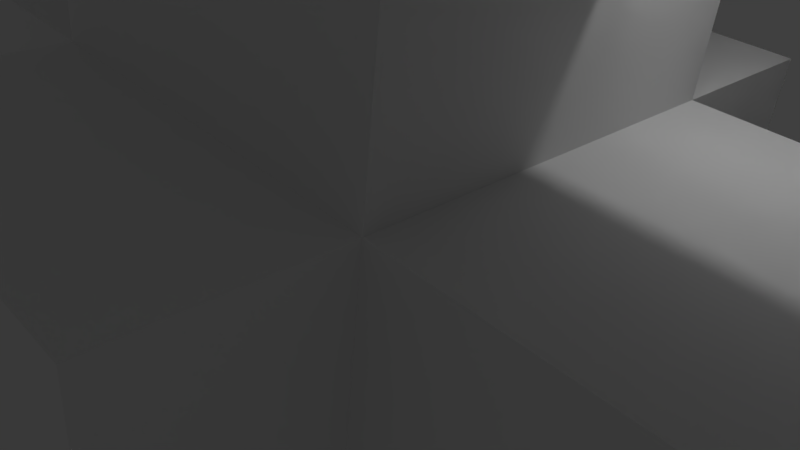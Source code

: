 # Source: windmills_windmill_3.blend  (saved by Blender 2.79.0; exported with 4.5.12 LTS)
import bpy
from mathutils import Matrix  # noqa: F401  (used for matrix-valued properties, if any)

bpy.ops.wm.read_factory_settings(use_empty=True)
scene = bpy.context.scene
scene.name = 'Scene'

# ---- collections
col_collection_1 = bpy.data.collections.new('Collection 1'); scene.collection.children.link(col_collection_1)

# ---- materials (node trees are filled in below, after node groups)
mat_material = bpy.data.materials.new('Material')
mat_material.alpha_threshold = 0.0
mat_material.use_transparent_shadow = False
mat_material.roughness = 0.5
mat_material.line_color = (0.0, 0.0, 0.0, 1.0)

# ---- material node trees

# ---- world
world_world = bpy.data.worlds.new('World'); scene.world = world_world
world_world.color = (0.05088, 0.05088, 0.05088)
world_world.use_sun_shadow = False
world_world.sun_shadow_jitter_overblur = 0.0
world_world.cycles.sampling_method = 'MANUAL'

# ---- cameras
cam_camera = bpy.data.cameras.new('Camera')
cam_camera.clip_end = 100.0
cam_camera.lens = 35.0
cam_camera.sensor_width = 32.0
cam_camera.sensor_height = 18.0
cam_camera.ortho_scale = 7.314
cam_camera.dof.focus_distance = 0.0
cam_camera.dof.aperture_fstop = 128.0

# ---- lights
light_lamp = bpy.data.lights.new('Lamp', 'POINT')
light_lamp.transmission_factor = 0.0
light_lamp.cutoff_distance = 30.0
light_lamp.energy = 100.0
light_lamp.shadow_buffer_clip_start = 1.001
light_lamp.shadow_soft_size = 0.1
light_lamp.shadow_maximum_resolution = 0.006
light_lamp.use_absolute_resolution = True

# ---- meshes
me_cube = bpy.data.meshes.new('Cube')
me_cube.from_pydata([(0.5, 0.25, -0.25), (0.5, -0.25, -0.25), (-0.5, -0.25, -0.25), (-0.5, 0.25, -0.25), (0.5, 0.25, 0.25), (0.5, -0.25, 0.25), (-0.5, -0.25, 0.25), (-0.5, 0.25, 0.25), (0.25, -0.25, 0.25), (-0.25, -0.25, 0.25), (0.25, -0.25, -0.25), (-0.25, -0.25, -0.25), (0.25, 0.25, -0.25), (-0.25, 0.25, -0.25), (0.25, 0.25, 0.25), (-0.25, 0.25, 0.25), (0.25, -0.25, 0.5), (-0.25, -0.25, 0.5), (0.25, 0.25, 0.5), (-0.25, 0.25, 0.5), (0.25, -0.25, -0.25), (-0.25, -0.25, -0.25), (0.25, 0.25, -0.25), (-0.25, 0.25, -0.25), (0.25, -0.5, 0.25), (-0.25, -0.5, 0.25), (0.25, -0.5, -0.25), (-0.25, -0.5, -0.25), (0.25, 0.5, -0.25), (-0.25, 0.5, -0.25), (0.25, 0.5, 0.25), (-0.25, 0.5, 0.25), (0.25, -0.25, 6.5), (-0.25, -0.25, 6.5), (0.25, 0.25, 6.5), (-0.25, 0.25, 6.5), (0.25, -0.25, -0.5), (-0.25, -0.25, -0.5), (0.25, 0.25, -0.5), (-0.25, 0.25, -0.5), (0.25, -0.25, -0.5), (-0.25, -0.25, -0.5), (0.25, 0.25, -0.5), (-0.25, 0.25, -0.5), (0.25, -0.25, -6.5), (-0.25, -0.25, -6.5), (0.25, 0.25, -6.5), (-0.25, 0.25, -6.5), (6.5, 0.25, -0.25), (6.5, -0.25, -0.25), (6.5, 0.25, 0.25), (6.5, -0.25, 0.25), (-6.5, -0.25, -0.25), (-6.5, 0.25, -0.25), (-6.5, -0.25, 0.25), (-6.5, 0.25, 0.25), (0.25, -2.533e-07, 6.5), (0.25, -2.533e-07, 0.5), (6.5, -0.05, -0.25), (0.5, -0.05, -0.25), (-0.25, 0.05, -0.5), (-0.25, 0.05, -6.5), (-0.5, -0.05, 0.25), (-6.5, -0.05, 0.25), (0.25, -0.05, 6.5), (0.25, -0.05, 0.5), (1.25, -0.05, 6.5), (1.25, -0.05, 0.5), (-1.25, 0.05, -0.5), (-1.25, 0.05, -6.5), (6.5, -0.05, -1.25), (0.5, -0.05, -1.25), (-0.5, -0.05, 1.25), (-6.5, -0.05, 1.25), (-0.25, -0.05, -0.5), (-0.25, -0.05, -6.5), (-1.25, -0.05, -0.5), (-1.25, -0.05, -6.5), (0.25, 0.05, 6.5), (0.25, 0.05, 0.5), (1.25, 0.05, 6.5), (1.25, 0.05, 0.5), (-0.5, 0.05, 0.25), (-6.5, 0.05, 0.25), (-0.5, 0.05, 1.25), (-6.5, 0.05, 1.25), (6.5, 0.05, -0.25), (0.5, 0.05, -0.25), (6.5, 0.05, -1.25), (0.5, 0.05, -1.25)], [], [(0, 59, 1, 10, 11, 2, 3, 13, 12), (4, 14, 15, 7, 62, 6, 9, 8, 5), (0, 4, 50, 48), (1, 5, 8, 9, 6, 2, 11, 10), (6, 62, 7, 55, 63, 54), (4, 0, 12, 13, 3, 7, 15, 14), (9, 8, 16, 17), (16, 57, 18, 34, 56, 32), (15, 9, 17, 19), (8, 14, 18, 57, 16), (14, 15, 19, 18), (8, 9, 25, 24), (10, 20, 22, 12), (13, 12, 22, 23), (10, 11, 21, 20), (11, 13, 23, 21), (26, 24, 25, 27), (9, 11, 27, 25), (10, 8, 24, 26), (11, 10, 26, 27), (13, 15, 31, 29), (30, 28, 29, 31), (14, 12, 28, 30), (15, 14, 30, 31), (12, 13, 29, 28), (32, 56, 34, 35, 33), (18, 19, 35, 34), (19, 17, 33, 35), (17, 16, 32, 33), (21, 23, 39, 37), (36, 37, 41, 40), (20, 21, 37, 36), (22, 20, 36, 38), (23, 22, 38, 39), (42, 40, 44, 46), (38, 36, 40, 42), (39, 38, 42, 43), (37, 39, 43, 60, 41), (45, 61, 47, 46, 44), (43, 42, 46, 47), (41, 60, 43, 47, 61, 45), (40, 41, 45, 44), (48, 50, 51, 49, 58), (1, 59, 0, 48, 58, 49), (4, 5, 51, 50), (5, 1, 49, 51), (52, 54, 63, 55, 53), (7, 3, 53, 55), (3, 2, 52, 53), (2, 6, 54, 52), (56, 57, 65, 64), (67, 81, 80, 66), (60, 61, 69, 68), (58, 59, 71, 70), (62, 72, 73, 63), (74, 76, 77, 75), (60, 68, 76, 74), (68, 69, 77, 76), (61, 60, 74, 75), (69, 61, 75, 77), (78, 80, 81, 79), (65, 79, 81, 67), (64, 78, 79, 65), (66, 80, 78, 64), (66, 64, 65, 67), (82, 83, 85, 84), (62, 82, 84, 72), (72, 84, 85, 73), (63, 83, 82, 62), (73, 85, 83, 63), (86, 88, 89, 87), (59, 87, 89, 71), (58, 86, 87, 59), (70, 88, 86, 58), (71, 89, 88, 70)])
_uv = me_cube.uv_layers.new(name='UVMap')
_uv.uv.foreach_set('vector', [0.7249, 0.3157, 0.7407, 0.3157, 0.7512, 0.3157, 0.7512, 0.3289, 0.7512, 0.3552, 0.7512, 0.3683, 0.7249, 0.3683, 0.7249, 0.3552, 0.7249, 0.3289, 0.778, 0.3683, 0.778, 0.3552, 0.778, 0.3289, 0.778, 0.3157, 0.7937, 0.3157, 0.8043, 0.3157, 0.8043, 0.3289, 0.8043, 0.3552, 0.8043, 0.3683, 0.3555, 0.3157, 0.3292, 0.3157, 0.3292, 0.0002103, 0.3555, 0.0002104, 0.7113, 0.3683, 0.685, 0.3683, 0.685, 0.3552, 0.685, 0.3289, 0.685, 0.3157, 0.7113, 0.3157, 0.7113, 0.3289, 0.7113, 0.3552, 0.8043, 0.3157, 0.7937, 0.3157, 0.778, 0.3157, 0.778, 0.0002103, 0.7937, 0.0002103, 0.8043, 0.0002103, 0.3292, 0.3157, 0.3555, 0.3157, 0.3555, 0.3289, 0.3555, 0.3552, 0.3555, 0.3683, 0.3292, 0.3683, 0.3292, 0.3552, 0.3292, 0.3289, 0.685, 0.3289, 0.685, 0.3552, 0.6718, 0.3552, 0.6718, 0.3289, 0.9507, 0.6452, 0.9639, 0.6452, 0.977, 0.6452, 0.977, 0.9608, 0.9639, 0.9608, 0.9507, 0.9608, 0.9503, 0.9608, 0.924, 0.9608, 0.924, 0.9476, 0.9503, 0.9476, 0.9507, 0.6321, 0.977, 0.6321, 0.977, 0.6452, 0.9639, 0.6452, 0.9507, 0.6452, 0.3292, 0.3289, 0.3292, 0.3552, 0.3161, 0.3552, 0.3161, 0.3289, 0.8043, 0.3552, 0.8043, 0.3289, 0.8174, 0.3289, 0.8174, 0.3552, 0.0, 0.0, 0.0, 0.0, 0.0, 0.0, 0.0, 0.0, 0.7249, 0.3552, 0.7249, 0.3289, 0.7249, 0.3289, 0.7249, 0.3552, 0.4248, 0.7106, 0.4248, 0.6843, 0.4248, 0.6843, 0.4248, 0.7106, 0.7512, 0.3552, 0.7249, 0.3552, 0.7249, 0.3552, 0.7512, 0.3552, 0.2439, 0.7106, 0.2439, 0.6843, 0.2703, 0.6843, 0.2703, 0.7106, 0.2707, 0.7106, 0.2707, 0.6843, 0.2838, 0.6843, 0.2838, 0.7106, 0.2979, 0.7106, 0.2979, 0.6843, 0.311, 0.6843, 0.311, 0.7106, 0.7512, 0.3552, 0.7512, 0.3289, 0.7644, 0.3289, 0.7644, 0.3552, 0.3518, 0.6843, 0.3518, 0.7106, 0.3386, 0.7106, 0.3386, 0.6843, 0.1905, 0.7106, 0.1905, 0.6843, 0.2168, 0.6843, 0.2168, 0.7106, 0.325, 0.7106, 0.325, 0.6843, 0.3382, 0.6843, 0.3382, 0.7106, 0.778, 0.3289, 0.778, 0.3552, 0.7648, 0.3552, 0.7648, 0.3289, 0.7249, 0.3289, 0.7249, 0.3552, 0.7117, 0.3552, 0.7117, 0.3289, 0.2435, 0.7106, 0.2304, 0.7106, 0.2172, 0.7106, 0.2172, 0.6843, 0.2435, 0.6843, 0.3161, 0.3289, 0.3161, 0.3552, 0.0002106, 0.3552, 0.0002106, 0.3289, 0.9503, 0.9476, 0.924, 0.9476, 0.924, 0.6321, 0.9503, 0.6321, 0.6718, 0.3289, 0.6718, 0.3552, 0.356, 0.3552, 0.356, 0.3289, 0.3653, 0.6843, 0.3653, 0.7106, 0.3522, 0.7106, 0.3522, 0.6843, 0.0, 0.0, 0.0, 0.0, 0.0, 0.0, 0.0, 0.0, 0.2974, 0.6843, 0.2974, 0.7106, 0.2843, 0.7106, 0.2843, 0.6843, 0.3246, 0.6843, 0.3246, 0.7106, 0.3114, 0.7106, 0.3114, 0.6843, 0.3789, 0.6843, 0.3789, 0.7106, 0.3658, 0.7106, 0.3658, 0.6843, 0.05327, 0.9998, 0.02695, 0.9998, 0.02695, 0.6843, 0.05327, 0.6843, 0.0, 0.0, 0.0, 0.0, 0.0, 0.0, 0.0, 0.0, 0.0, 0.0, 0.0, 0.0, 0.0, 0.0, 0.0, 0.0, 0.4252, 0.7106, 0.4252, 0.6843, 0.4252, 0.6843, 0.4252, 0.6948, 0.4252, 0.7106, 0.1637, 0.6843, 0.1795, 0.6843, 0.19, 0.6843, 0.19, 0.7106, 0.1637, 0.7106, 0.1068, 0.9998, 0.08044, 0.9998, 0.08044, 0.6843, 0.1068, 0.6843, 0.0002106, 0.6843, 0.016, 0.6843, 0.02653, 0.6843, 0.02653, 0.9998, 0.016, 0.9998, 0.0002106, 0.9998, 0.0537, 0.6843, 0.08002, 0.6843, 0.08002, 0.9998, 0.0537, 0.9998, 0.1366, 0.7106, 0.1102, 0.7106, 0.1102, 0.6843, 0.1366, 0.6843, 0.1366, 0.6948, 0.7512, 0.3157, 0.7407, 0.3157, 0.7249, 0.3157, 0.7249, 0.0002103, 0.7407, 0.0002103, 0.7512, 0.0002103, 0.778, 0.3683, 0.8043, 0.3683, 0.8043, 0.6838, 0.778, 0.6838, 0.685, 0.3683, 0.7113, 0.3683, 0.7113, 0.6838, 0.685, 0.6838, 0.1633, 0.7106, 0.137, 0.7106, 0.137, 0.7, 0.137, 0.6843, 0.1633, 0.6843, 0.3292, 0.3683, 0.3555, 0.3683, 0.3555, 0.6838, 0.3292, 0.6838, 0.7249, 0.3683, 0.7512, 0.3683, 0.7512, 0.6838, 0.7249, 0.6838, 0.7113, 0.3157, 0.685, 0.3157, 0.685, 0.0002103, 0.7113, 0.0002103, 0.1098, 0.6843, 0.1098, 0.9998, 0.1072, 0.9998, 0.1072, 0.6843, 0.9884, 0.0002103, 0.9937, 0.0002103, 0.9937, 0.3157, 0.9884, 0.3157, 0.8705, 0.3162, 0.8705, 0.6317, 0.8179, 0.6317, 0.8179, 0.3162, 0.924, 0.6317, 0.924, 0.3162, 0.9766, 0.3162, 0.9766, 0.6317, 0.8705, 0.3157, 0.8179, 0.3157, 0.8179, 0.0002103, 0.8705, 0.0002103, 0.8709, 0.3162, 0.9236, 0.3162, 0.9236, 0.6317, 0.8709, 0.6317, 0.4078, 0.7369, 0.4078, 0.6843, 0.413, 0.6843, 0.413, 0.7369, 0.988, 0.0002103, 0.988, 0.3157, 0.9827, 0.3157, 0.9827, 0.0002104, 0.9941, 0.6321, 0.9941, 0.9476, 0.9888, 0.9476, 0.9888, 0.6321, 0.4191, 0.7369, 0.4191, 0.6843, 0.4244, 0.6843, 0.4244, 0.7369, 0.8709, 0.0002103, 0.9236, 0.0002103, 0.9236, 0.3157, 0.8709, 0.3157, 0.4187, 0.7369, 0.4135, 0.7369, 0.4135, 0.6843, 0.4187, 0.6843, 0.9832, 0.9476, 0.9884, 0.9476, 0.9884, 0.6321, 0.9832, 0.6321, 0.4021, 0.6843, 0.4073, 0.6843, 0.4073, 0.7369, 0.4021, 0.7369, 0.924, 0.0002103, 0.9766, 0.0002103, 0.9766, 0.3157, 0.924, 0.3157, 0.9236, 0.6321, 0.9236, 0.9476, 0.8709, 0.9476, 0.8709, 0.6321, 0.4017, 0.7369, 0.3964, 0.7369, 0.3964, 0.6843, 0.4017, 0.6843, 0.9994, 0.0002104, 0.9941, 0.0002103, 0.9941, 0.3157, 0.9994, 0.3157, 0.9998, 0.6321, 0.9945, 0.6321, 0.9945, 0.9476, 0.9998, 0.9476, 0.3846, 0.7369, 0.3793, 0.7369, 0.3793, 0.6843, 0.3846, 0.6843, 0.8179, 0.6321, 0.8705, 0.6321, 0.8705, 0.9476, 0.8179, 0.9476, 0.3903, 0.7369, 0.385, 0.7369, 0.385, 0.6843, 0.3903, 0.6843, 0.9827, 0.6321, 0.9775, 0.6321, 0.9775, 0.9476, 0.9827, 0.9476, 0.3907, 0.6843, 0.396, 0.6843, 0.396, 0.7369, 0.3907, 0.7369, 0.9823, 0.3157, 0.977, 0.3157, 0.977, 0.0002103, 0.9823, 0.0002103])
me_cube.materials.append(mat_material)
me_cube.use_remesh_preserve_volume = False
me_cube.use_remesh_preserve_attributes = False
me_cube.use_mirror_vertex_groups = False
me_cube.update()
arm_armature = bpy.data.armatures.new('Armature')  # bones are not reproduced

# ---- objects
ob_windmill = bpy.data.objects.new('Windmill', arm_armature)
ob_windmill_001 = bpy.data.objects.new('Windmill.001', me_cube)
ob_lamp = bpy.data.objects.new('Lamp', light_lamp)
ob_camera = bpy.data.objects.new('Camera', cam_camera)

# ---- transforms, parenting, visibility, modifiers, constraints
ob_windmill.location = (0.0, 0.0, 0.0)
ob_windmill.rotation_euler = (0.0, 0.06284, 0.0)
ob_windmill.lineart.crease_threshold = 0.0
ob_windmill_001.parent = ob_windmill
ob_windmill_001.matrix_parent_inverse = Matrix(((-4.371e-08, 0.0, -1.0, 0.0), (0.0, 1.0, 0.0, 0.0), (1.0, 0.0, -4.371e-08, 0.0), (0.0, 0.0, 0.0, 1.0)))
ob_windmill_001.location = (0.0, 0.0, 0.0)
ob_windmill_001.rotation_euler = (0.0, 0.06283, 0.0)
ob_windmill_001.scale = (10.0, 10.0, 10.0)
ob_windmill_001.lock_rotations_4d = False
ob_windmill_001.empty_display_type = 'ARROWS'
ob_windmill_001.lineart.crease_threshold = 0.0
_vg = ob_windmill_001.vertex_groups.new(name='Windmill')
for _i, _w in zip([0, 1, 2, 3, 4, 5, 6, 7, 8, 9, 10, 11, 12, 13, 14, 15, 16, 17, 18, 19, 20, 21, 22, 23, 24, 25, 26, 27, 28, 29, 30, 31, 32, 33, 34, 35, 36, 37, 38, 48, 49, 50, 51, 52, 53, 54, 55, 56, 57, 58, 59, 62, 63, 64, 65, 66, 67, 70, 71, 72, 73, 78, 79, 80, 81, 82, 83, 84, 85, 86, 87, 88, 89], [1.035, 1.05, 1.129, 0.9917, 1.032, 1.041, 1.119, 1.053, 1.119, 1.119, 1.129, 1.129, 0.9917, 0.9917, 1.108, 1.096, 1.589, 1.528, 1.582, 1.522, 1.129, 1.129, 0.9917, 0.9917, 1.124, 1.124, 1.131, 1.131, 1.017, 1.016, 1.082, 1.076, 4.409, 4.406, 4.409, 4.406, 1.093, 0.999, 0.8886, 1.546, 1.547, 1.542, 1.543, 2.381, 2.376, 2.387, 2.384, 4.414, 1.646, 1.551, 1.062, 1.108, 2.393, 4.416, 1.662, 4.423, 1.839, 1.566, 1.145, 1.219, 2.429, 4.416, 1.689, 4.423, 1.84, 1.121, 2.394, 1.219, 2.429, 1.551, 1.074, 1.566, 1.146]): _vg.add([_i], _w, 'REPLACE')
_m = ob_windmill_001.modifiers.new('Armature', 'ARMATURE')
_m.object = ob_windmill
ob_lamp.location = (4.076, 1.005, 5.904)
ob_lamp.rotation_euler = (0.6503, 0.05522, 1.866)
ob_lamp.lock_rotations_4d = False
ob_lamp.empty_display_type = 'ARROWS'
ob_lamp.color = (0.0, 0.0, 0.0, 0.0)
ob_lamp.lineart.crease_threshold = 0.0
ob_camera.location = (7.481, -6.508, 5.344)
ob_camera.rotation_euler = (1.109, 0.0, 0.8149)
ob_camera.lock_rotations_4d = False
ob_camera.empty_display_type = 'ARROWS'
ob_camera.color = (0.0, 0.0, 0.0, 0.0)
ob_camera.display_type = 'WIRE'
ob_camera.lineart.crease_threshold = 0.0

# ---- collection membership
col_collection_1.objects.link(ob_windmill)
col_collection_1.objects.link(ob_windmill_001)
col_collection_1.objects.link(ob_lamp)
col_collection_1.objects.link(ob_camera)

# ---- scene / render settings (as saved in the file)
scene.camera = ob_camera
scene.frame_start = 1; scene.frame_end = 100; scene.frame_set(1)
scene.render.engine = 'BLENDER_EEVEE_NEXT'
scene.render.resolution_percentage = 50
scene.render.dither_intensity = 0.0
scene.cycles.use_denoising = False
scene.cycles.samples = 128
scene.cycles.sampling_pattern = 'TABULATED_SOBOL'
scene.cycles.use_adaptive_sampling = False
scene.cycles.use_light_tree = False
scene.cycles.blur_glossy = 0.0
scene.cycles.sample_clamp_indirect = 0.0
scene.view_settings.view_transform = 'Standard'
bpy.context.view_layer.update()
